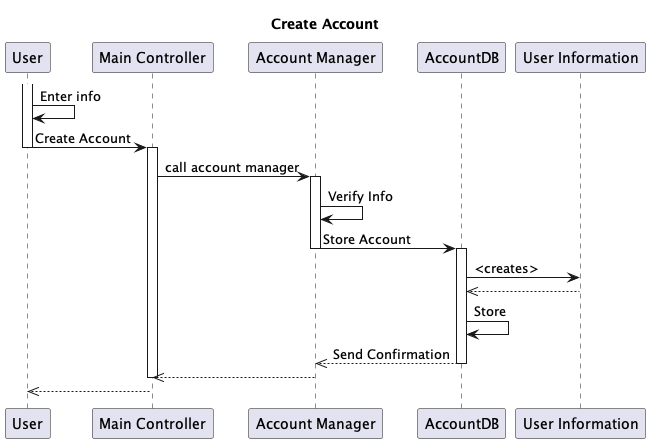

The diagram above was rendered by PlantUML. Its source (embedded in the PNG):
@startuml create_account

title Create Account

participant User as user
participant d as "Main Controller"
participant a as "Account Manager"
participant b as "AccountDB"
participant c as "User Information"





activate user
user -> user:Enter info
user-> d: Create Account
deactivate user

activate d
d -> a : call account manager


activate a
a-> a: Verify Info
a-> b: Store Account
deactivate a


activate b


b->c : <creates>

c-->>b
b->b: Store
b-->> a:Send Confirmation
deactivate b


a-->> d
deactivate d
d -->> user



@enduml